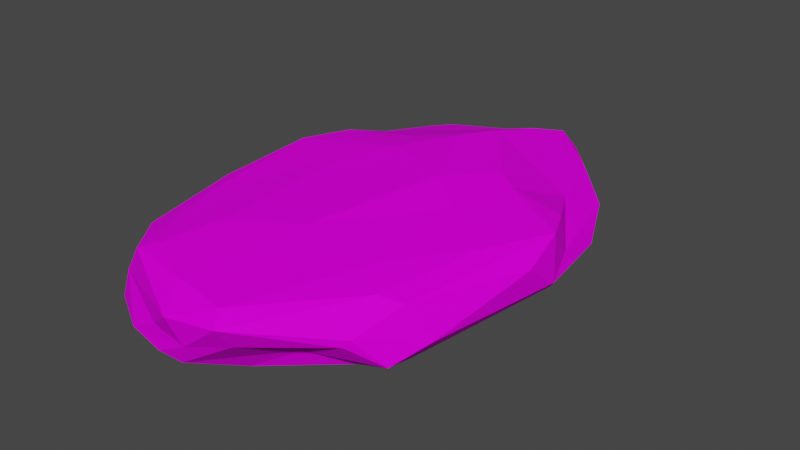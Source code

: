 # Source: Rock007.blend  (saved by Blender 3.1.7; exported with 4.5.12 LTS)
import bpy
from mathutils import Matrix  # noqa: F401  (used for matrix-valued properties, if any)

bpy.ops.wm.read_factory_settings(use_empty=True)
scene = bpy.context.scene
scene.name = 'Scene'

# ---- collections
col_collection = bpy.data.collections.new('Collection'); scene.collection.children.link(col_collection)

# ---- images (referenced by path relative to the original .blend; pixels are not part of the script)
import os
ASSET_DIR = os.environ.get("B2B_ASSET_DIR", "")  # directory of the original .blend (textures are referenced by path, not embedded)
HERE = os.path.dirname(os.path.abspath(__file__))  # packed textures are extracted next to this script under _unpacked/

def load_image(name, relpath, width, height, colorspace="sRGB"):
    """Load a texture the original file referenced (path relative to the .blend, or extracted next to this script)."""
    p = next((c for c in (os.path.join(HERE, relpath), os.path.join(ASSET_DIR, relpath)) if relpath and os.path.exists(c)), "")
    if p:
        img = bpy.data.images.load(p, check_existing=True)
        img.name = name
    else:  # same state as the original file: an image datablock whose file is absent (Cycles renders it pink)
        img = bpy.data.images.new(name, width, height)
        img.source = "FILE"
        img.filepath = "//" + (relpath or name)
    img.colorspace_settings.name = colorspace
    return img
img_t_pallet_png = load_image('T_Pallet.png', 'T_Pallet.png', 1024, 1024, 'sRGB')

# ---- materials (node trees are filled in below, after node groups)
mat_material = bpy.data.materials.new('Material')
mat_material.alpha_threshold = 0.0
mat_material.use_transparent_shadow = False
mat_material.line_color = (0.0, 0.0, 0.0, 1.0)

# ---- material node trees
mat_material.use_nodes = True; mat_material.node_tree.nodes.clear()
_N = mat_material.node_tree.nodes; _L = mat_material.node_tree.links
n0 = _N.new('ShaderNodeOutputMaterial'); n0.name = 'Material Output'; n0.location = (300, 300)
n1 = _N.new('ShaderNodeBsdfPrincipled'); n1.name = 'Principled BSDF'; n1.location = (10, 300)
n1.distribution = 'GGX'
n1.subsurface_method = 'RANDOM_WALK_SKIN'
n1.inputs[2].default_value = 0.6333
n1.inputs[3].default_value = 1.45
n1.inputs[13].default_value = 0.03636
n1.inputs[27].default_value = (0.0, 0.0, 0.0, 1.0)
n1.inputs[28].default_value = 1.0
n2 = _N.new('ShaderNodeTexImage'); n2.name = 'Image Texture'; n2.location = (-300, 220)
n2.image = img_t_pallet_png
n3 = _N.new('ShaderNodeTexCoord'); n3.name = 'Texture Coordinate'; n3.location = (-492, 218)
_L.new(n1.outputs[0], n0.inputs[0])
_L.new(n2.outputs[0], n1.inputs[0])
_L.new(n3.outputs[2], n2.inputs[0])
n0.is_active_output = True

# ---- world
world_world = bpy.data.worlds.new('World'); scene.world = world_world
world_world.use_nodes = True; world_world.node_tree.nodes.clear()
_N = world_world.node_tree.nodes; _L = world_world.node_tree.links
n0 = _N.new('ShaderNodeOutputWorld'); n0.name = 'World Output'; n0.location = (300, 300)
n1 = _N.new('ShaderNodeBackground'); n1.name = 'Background'; n1.location = (10, 300)
n1.inputs[0].default_value = (0.05088, 0.05088, 0.05088, 1.0)
_L.new(n1.outputs[0], n0.inputs[0])
n0.is_active_output = True
world_world.color = (0.05088, 0.05088, 0.05088)
world_world.use_sun_shadow = False
world_world.sun_shadow_jitter_overblur = 0.0

# ---- meshes
me_cube = bpy.data.meshes.new('Cube')
me_cube.from_pydata([(-0.3966, -0.3166, -0.296), (-0.4148, 0.3247, 0.2019), (0.01709, -0.4311, -0.4557), (0.3853, -0.1628, -0.3767), (0.2325, 0.1902, 0.5203), (0.01303, 0.3823, 0.4896), (-0.1519, 0.1536, 0.5206), (0.2959, -0.226, 0.4495), (0.2683, -0.008009, 0.5021), (0.1157, -0.5165, 0.4002), (0.02773, -0.5525, -0.01394), (-0.1033, -0.5448, 0.03227), (-0.3658, -0.4794, -0.1665), (-0.4137, -0.2792, -0.02582), (-0.4704, -0.179, -0.194), (-0.02384, 0.2744, -0.4777), (-0.2277, 0.1142, -0.5418), (0.3027, -0.1285, -0.5434), (0.002287, -0.3235, -0.4893), (0.256, -0.3195, -0.4605), (0.3525, 0.3131, 0.1452), (0.5652, 0.0529, -0.06416), (0.4411, -0.2896, 0.3278), (0.5019, -0.2641, -0.02885), (-0.3391, 0.5216, 0.05277), (0.03984, 0.4347, 0.4068), (0.4024, 0.4036, -0.05552), (0.2722, 0.4046, -0.1338), (-0.4037, 0.4813, 0.03781), (-0.2008, 0.2472, 0.4512), (-0.04804, 0.2832, 0.5342), (-0.4967, 0.1031, 0.3951), (-0.2401, 0.03862, 0.4783), (-0.2064, -0.3128, 0.4824), (-0.2556, -0.4361, 0.4429), (0.000406, -0.2282, 0.4887), (0.2279, -0.4015, -0.1491), (0.3259, -0.3302, -0.3309), (0.09733, -0.4441, -0.3856), (-0.009249, -0.5402, -0.2541), (-0.005902, -0.5709, 0.2846), (-0.06481, -0.4998, 0.4303), (-0.09046, -0.5473, -0.2226), (-0.2113, -0.5381, -0.1576), (-0.182, -0.3703, -0.3717), (-0.3016, -0.4686, 0.3911), (0.3925, -0.3949, 0.1552), (-0.3796, -0.4211, -0.2366), (-0.5085, -0.1254, -0.08271), (-0.395, -0.159, -0.3236), (-0.5099, -0.1189, 0.3199), (-0.4287, -0.2153, 0.3818), (-0.5058, -0.07683, 0.113), (-0.4577, 0.02971, -0.2129), (-0.4646, 0.1316, -0.2938), (-0.4443, 0.1842, -0.3536), (-0.514, 0.1522, 0.236), (-0.4364, 0.2149, 0.3737), (-0.4562, 0.3849, 0.02831), (0.1233, 0.2485, -0.4653), (0.2617, 0.2452, -0.4541), (-0.3216, 0.0928, -0.5392), (0.04004, 0.03328, -0.4695), (-0.1829, -0.2631, -0.4234), (-0.1262, 0.4235, -0.4212), (-0.232, -0.156, -0.4195), (0.495, 0.2703, -0.1662), (0.5126, 0.1486, 0.03541), (0.4837, 0.1549, 0.3546), (0.5415, 0.07423, 0.3935), (0.5629, -0.02988, 0.2401), (0.5467, 0.06303, -0.1457), (0.4454, -0.08104, 0.4291), (0.4468, -0.2762, -0.2305), (0.4513, -0.3452, -0.1587), (0.383, 0.2885, -0.263), (-0.4114, 0.3076, -0.1965), (-0.166, 0.5186, -0.3288), (0.02606, 0.5038, 0.3401), (-0.003416, 0.6072, -0.1507), (-0.03685, 0.4905, -0.4003), (0.148, 0.5418, -0.1455), (0.1264, 0.6016, 0.03272), (0.4048, 0.2834, 0.08015), (0.3085, 0.1538, 0.4819), (0.1202, 0.0723, 0.5753), (0.3706, -0.3111, 0.3791), (0.149, -0.551, 0.3013), (0.1512, -0.515, 0.05955), (-0.3499, -0.4698, 0.1167), (0.3766, -0.4029, 0.08337), (-0.4472, -0.3575, 0.2803), (-0.4864, 0.1995, 0.1266), (-0.3579, 0.2283, -0.4478), (0.2531, 0.08795, -0.5024), (-0.09269, -0.1898, -0.4592), (0.3149, -0.2176, -0.5028), (-0.4172, 0.1069, -0.4738), (0.4644, -0.1523, -0.209), (0.4291, 0.2028, -0.2543), (0.02292, 0.6241, 0.09326), (0.04368, 0.546, -0.3002), (0.06996, 0.6, 0.1981), (0.1651, 0.3815, -0.3692), (0.2457, 0.5034, 0.09902), (-0.1613, 0.5243, 0.1381)], [], [(6, 30, 29), (8, 4, 85), (8, 72, 84), (32, 33, 35), (22, 72, 86), (74, 90, 36), (46, 86, 87), (88, 36, 90), (87, 90, 46), (36, 88, 39), (88, 87, 10), (38, 36, 39), (38, 2, 19), (88, 10, 39), (40, 10, 87), (10, 40, 11), (2, 42, 44), (12, 43, 89), (47, 44, 43), (91, 13, 89), (13, 48, 47), (50, 51, 31), (13, 52, 48), (53, 14, 48), (92, 48, 52), (31, 56, 50), (14, 54, 97), (56, 92, 52), (97, 55, 93), (54, 92, 58), (76, 54, 58), (54, 76, 55), (55, 76, 93), (92, 1, 58), (49, 97, 61), (59, 15, 80), (93, 61, 97), (59, 94, 62), (18, 94, 17), (62, 94, 95), (63, 95, 18), (65, 95, 63), (17, 2, 18), (19, 2, 17), (19, 96, 37), (44, 18, 2), (65, 49, 61), (67, 26, 83), (66, 26, 67), (75, 66, 99), (21, 66, 67), (67, 83, 20), (23, 21, 70), (69, 72, 22), (22, 70, 69), (37, 96, 74), (66, 75, 26), (24, 105, 100), (102, 105, 78), (100, 105, 102), (82, 100, 102), (100, 82, 79), (79, 82, 101), (102, 78, 104), (82, 81, 101), (81, 82, 26), (83, 104, 20), (29, 105, 1), (20, 25, 5), (25, 78, 5), (29, 57, 6), (6, 85, 30), (8, 85, 35), (6, 32, 35), (33, 32, 51), (35, 7, 8), (35, 41, 9), (7, 35, 9), (32, 31, 51), (38, 37, 36), (9, 40, 87), (39, 42, 2), (41, 40, 9), (43, 10, 11), (42, 10, 43), (45, 89, 40), (44, 47, 0), (91, 45, 51), (0, 47, 14), (48, 92, 53), (53, 54, 14), (56, 52, 50), (20, 104, 78, 25), (64, 15, 93), (80, 15, 64), (59, 103, 60), (15, 59, 62), (15, 16, 93), (60, 75, 99), (15, 62, 16), (45, 41, 34), (3, 96, 17), (17, 96, 19), (49, 63, 0), (18, 44, 63), (103, 80, 101), (80, 103, 59), (68, 20, 84), (67, 68, 69), (66, 71, 99), (21, 71, 66), (71, 98, 99), (23, 71, 21), (23, 70, 22), (23, 74, 71), (98, 73, 3), (3, 73, 96), (90, 74, 46), (24, 77, 28), (77, 24, 79), (80, 77, 79), (29, 78, 105), (26, 27, 81), (104, 83, 26), (20, 5, 4), (29, 30, 5), (4, 84, 20), (8, 84, 4), (72, 69, 84), (8, 7, 72), (51, 34, 33), (86, 7, 9), (7, 86, 72), (87, 86, 9), (88, 90, 87), (2, 38, 39), (11, 40, 89), (89, 43, 11), (50, 91, 51), (14, 49, 0), (97, 54, 55), (56, 57, 1), (53, 92, 54), (14, 97, 49), (103, 75, 60), (16, 61, 93), (60, 94, 59), (61, 95, 65), (17, 99, 3), (95, 94, 18), (44, 0, 63), (69, 21, 67), (21, 69, 70), (3, 99, 98), (23, 22, 46), (74, 96, 73), (27, 26, 75), (24, 100, 79), (104, 26, 82, 102), (81, 27, 101), (103, 101, 27), (4, 5, 30, 85), (103, 27, 75), (29, 5, 78), (1, 57, 29), (12, 89, 13, 47), (6, 57, 31), (32, 6, 31), (6, 35, 85), (35, 33, 41), (33, 34, 41), (51, 45, 34), (36, 37, 74), (37, 38, 19), (42, 39, 10), (45, 40, 41), (42, 43, 44), (12, 47, 43), (99, 17, 94, 60), (45, 91, 89), (14, 47, 48), (50, 52, 91), (52, 13, 91), (56, 31, 57), (92, 56, 1), (28, 76, 58), (93, 76, 64), (61, 16, 62, 95), (73, 98, 71, 74), (65, 63, 49), (20, 68, 67), (84, 69, 68), (77, 80, 64, 76), (46, 74, 23), (46, 22, 86), (58, 1, 28), (24, 28, 1), (28, 77, 76), (1, 105, 24), (80, 79, 101)])
_uv = me_cube.uv_layers.new(name='UVMap')
_uv.uv.foreach_set('vector', [0.5436, 0.7324, 0.5436, 0.7326, 0.5435, 0.7325, 0.544, 0.733, 0.5442, 0.733, 0.5441, 0.7331, 0.544, 0.733, 0.5438, 0.7329, 0.5441, 0.7329, 0.5442, 0.7335, 0.5439, 0.7336, 0.5439, 0.7334, 0.5436, 0.733, 0.5438, 0.7329, 0.5437, 0.733, 0.5439, 0.732, 0.5442, 0.7321, 0.5439, 0.7322, 0.5442, 0.7321, 0.5445, 0.7321, 0.5444, 0.7324, 0.5441, 0.7323, 0.5439, 0.7322, 0.5442, 0.7321, 0.5444, 0.7324, 0.5442, 0.7321, 0.5442, 0.7321, 0.5439, 0.7322, 0.5441, 0.7323, 0.5438, 0.7325, 0.5441, 0.7323, 0.5444, 0.7324, 0.5441, 0.7325, 0.5437, 0.7324, 0.5439, 0.7322, 0.5438, 0.7325, 0.5437, 0.7324, 0.5437, 0.7324, 0.5436, 0.7322, 0.5441, 0.7323, 0.5441, 0.7325, 0.5438, 0.7325, 0.5444, 0.7325, 0.5441, 0.7325, 0.5444, 0.7324, 0.5441, 0.7325, 0.5444, 0.7325, 0.5441, 0.7326, 0.5446, 0.7332, 0.5447, 0.733, 0.5448, 0.7332, 0.5449, 0.7329, 0.5448, 0.7329, 0.545, 0.7327, 0.545, 0.733, 0.5448, 0.7332, 0.5448, 0.7329, 0.5446, 0.7338, 0.5444, 0.734, 0.5444, 0.7337, 0.5431, 0.7319, 0.543, 0.732, 0.543, 0.7318, 0.5434, 0.732, 0.5435, 0.732, 0.5434, 0.7322, 0.5431, 0.7319, 0.5432, 0.732, 0.543, 0.732, 0.5429, 0.7321, 0.5429, 0.7319, 0.543, 0.732, 0.5431, 0.7323, 0.543, 0.732, 0.5432, 0.732, 0.5434, 0.7322, 0.5432, 0.7322, 0.5434, 0.732, 0.5429, 0.7319, 0.5428, 0.7322, 0.5426, 0.7322, 0.5432, 0.7322, 0.5431, 0.7323, 0.5432, 0.732, 0.5426, 0.7322, 0.5427, 0.7322, 0.5426, 0.7323, 0.5428, 0.7322, 0.5431, 0.7323, 0.543, 0.7324, 0.5428, 0.7324, 0.5428, 0.7322, 0.543, 0.7324, 0.5428, 0.7322, 0.5428, 0.7324, 0.5427, 0.7322, 0.5427, 0.7322, 0.5428, 0.7324, 0.5426, 0.7323, 0.5431, 0.7323, 0.5432, 0.7324, 0.543, 0.7324, 0.5451, 0.7332, 0.5452, 0.7335, 0.5451, 0.7336, 0.543, 0.7334, 0.5431, 0.7333, 0.5433, 0.7334, 0.5433, 0.733, 0.5431, 0.7329, 0.5432, 0.7329, 0.543, 0.7334, 0.5428, 0.7334, 0.5429, 0.7332, 0.5427, 0.733, 0.5428, 0.7334, 0.5426, 0.7333, 0.5429, 0.7332, 0.5428, 0.7334, 0.5428, 0.733, 0.5449, 0.7333, 0.5448, 0.7334, 0.5447, 0.7333, 0.5449, 0.7333, 0.5448, 0.7334, 0.5449, 0.7333, 0.5445, 0.7336, 0.5446, 0.7332, 0.5447, 0.7333, 0.5444, 0.7334, 0.5446, 0.7332, 0.5445, 0.7336, 0.5436, 0.7322, 0.5436, 0.7321, 0.5438, 0.7321, 0.5448, 0.7332, 0.5447, 0.7333, 0.5446, 0.7332, 0.5449, 0.7333, 0.5451, 0.7332, 0.5451, 0.7336, 0.5448, 0.7324, 0.5447, 0.7321, 0.5448, 0.7322, 0.5446, 0.7323, 0.5447, 0.7321, 0.5448, 0.7324, 0.543, 0.7337, 0.5429, 0.7338, 0.5429, 0.7337, 0.5447, 0.7325, 0.5446, 0.7323, 0.5448, 0.7324, 0.5448, 0.7324, 0.5448, 0.7322, 0.5449, 0.7322, 0.5441, 0.7319, 0.544, 0.7317, 0.5443, 0.7318, 0.5445, 0.7317, 0.5445, 0.7319, 0.5444, 0.732, 0.5444, 0.732, 0.5443, 0.7318, 0.5445, 0.7317, 0.5438, 0.7321, 0.5436, 0.7321, 0.5439, 0.732, 0.5429, 0.7338, 0.543, 0.7337, 0.5431, 0.7338, 0.543, 0.7326, 0.5431, 0.7327, 0.5431, 0.7329, 0.5432, 0.7329, 0.5431, 0.7327, 0.5434, 0.7328, 0.5431, 0.7329, 0.5431, 0.7327, 0.5432, 0.7329, 0.5448, 0.7318, 0.5449, 0.7317, 0.545, 0.7318, 0.5449, 0.7317, 0.5448, 0.7318, 0.5447, 0.7317, 0.5447, 0.7317, 0.5448, 0.7318, 0.5445, 0.7318, 0.545, 0.7318, 0.5451, 0.7318, 0.5448, 0.732, 0.5448, 0.7318, 0.5446, 0.7319, 0.5445, 0.7318, 0.5446, 0.7319, 0.5448, 0.7318, 0.5447, 0.7321, 0.5448, 0.7322, 0.5448, 0.732, 0.5449, 0.7322, 0.5435, 0.7325, 0.5431, 0.7327, 0.5432, 0.7324, 0.5449, 0.7322, 0.5452, 0.7319, 0.5453, 0.7319, 0.5452, 0.7319, 0.5451, 0.7318, 0.5453, 0.7319, 0.5435, 0.7325, 0.5434, 0.7323, 0.5436, 0.7324, 0.5443, 0.7333, 0.5441, 0.7331, 0.5444, 0.7332, 0.544, 0.733, 0.5441, 0.7331, 0.5439, 0.7334, 0.5443, 0.7333, 0.5442, 0.7335, 0.5439, 0.7334, 0.5439, 0.7336, 0.5442, 0.7335, 0.544, 0.7337, 0.5439, 0.7334, 0.5438, 0.7331, 0.544, 0.733, 0.5439, 0.7334, 0.5437, 0.7335, 0.5436, 0.7334, 0.5438, 0.7331, 0.5439, 0.7334, 0.5436, 0.7334, 0.5442, 0.7335, 0.5444, 0.7337, 0.544, 0.7337, 0.5437, 0.7324, 0.5438, 0.7321, 0.5439, 0.7322, 0.5445, 0.7324, 0.5444, 0.7325, 0.5444, 0.7324, 0.5446, 0.733, 0.5447, 0.733, 0.5446, 0.7332, 0.5445, 0.7325, 0.5444, 0.7325, 0.5445, 0.7324, 0.544, 0.7327, 0.5441, 0.7325, 0.5441, 0.7326, 0.5439, 0.7326, 0.5441, 0.7325, 0.544, 0.7327, 0.5445, 0.7327, 0.5442, 0.7327, 0.5444, 0.7325, 0.5448, 0.7332, 0.545, 0.733, 0.545, 0.7331, 0.5434, 0.7318, 0.5436, 0.7318, 0.5435, 0.732, 0.545, 0.7331, 0.545, 0.733, 0.5452, 0.7331, 0.543, 0.732, 0.5431, 0.7323, 0.5429, 0.7321, 0.5429, 0.7321, 0.5428, 0.7322, 0.5429, 0.7319, 0.5432, 0.7322, 0.5432, 0.732, 0.5434, 0.732, 0.5449, 0.7322, 0.5448, 0.732, 0.5451, 0.7318, 0.5452, 0.7319, 0.5433, 0.7333, 0.5431, 0.7333, 0.5433, 0.733, 0.5433, 0.7334, 0.5431, 0.7333, 0.5433, 0.7333, 0.543, 0.7334, 0.5431, 0.7335, 0.5429, 0.7335, 0.5431, 0.7333, 0.543, 0.7334, 0.5429, 0.7332, 0.5431, 0.7333, 0.5431, 0.733, 0.5433, 0.733, 0.5429, 0.7335, 0.543, 0.7337, 0.5429, 0.7337, 0.5431, 0.7333, 0.5429, 0.7332, 0.5431, 0.733, 0.5438, 0.7337, 0.5437, 0.7335, 0.5438, 0.7337, 0.5437, 0.732, 0.5436, 0.7321, 0.5436, 0.732, 0.5445, 0.7336, 0.5444, 0.7335, 0.5444, 0.7334, 0.5451, 0.7332, 0.5449, 0.7333, 0.545, 0.7331, 0.5447, 0.7333, 0.5448, 0.7332, 0.5449, 0.7333, 0.5431, 0.7335, 0.5433, 0.7334, 0.5433, 0.7335, 0.5433, 0.7334, 0.5431, 0.7335, 0.543, 0.7334, 0.5451, 0.7324, 0.5449, 0.7322, 0.5452, 0.7323, 0.5448, 0.7324, 0.5451, 0.7324, 0.5451, 0.7325, 0.5429, 0.7338, 0.5428, 0.7337, 0.5429, 0.7337, 0.5447, 0.7325, 0.5446, 0.7325, 0.5446, 0.7323, 0.5428, 0.7337, 0.5426, 0.7336, 0.5429, 0.7337, 0.5441, 0.7319, 0.544, 0.7317, 0.544, 0.7317, 0.5441, 0.7319, 0.5443, 0.7318, 0.5444, 0.732, 0.5441, 0.7319, 0.5439, 0.732, 0.544, 0.7317, 0.5439, 0.7319, 0.5439, 0.732, 0.5437, 0.732, 0.5437, 0.732, 0.5439, 0.732, 0.5436, 0.7321, 0.5442, 0.7321, 0.5439, 0.732, 0.5442, 0.7321, 0.543, 0.7326, 0.5427, 0.7326, 0.543, 0.7325, 0.5427, 0.7326, 0.543, 0.7326, 0.5429, 0.7328, 0.5433, 0.7334, 0.5434, 0.7333, 0.5435, 0.7335, 0.5435, 0.7325, 0.5434, 0.7328, 0.5431, 0.7327, 0.5431, 0.7338, 0.5432, 0.7337, 0.5433, 0.7336, 0.5448, 0.732, 0.5448, 0.7322, 0.5447, 0.7321, 0.5449, 0.7322, 0.5453, 0.7319, 0.5453, 0.7322, 0.5435, 0.7325, 0.5436, 0.7326, 0.5435, 0.7327, 0.5453, 0.7322, 0.5452, 0.7323, 0.5449, 0.7322, 0.544, 0.733, 0.5441, 0.7329, 0.5442, 0.733, 0.5438, 0.7329, 0.5439, 0.7327, 0.5441, 0.7329, 0.544, 0.733, 0.5438, 0.7331, 0.5438, 0.7329, 0.544, 0.7337, 0.5438, 0.7337, 0.5439, 0.7336, 0.5437, 0.733, 0.5438, 0.7331, 0.5436, 0.7334, 0.5438, 0.7331, 0.5437, 0.733, 0.5438, 0.7329, 0.5444, 0.7324, 0.5445, 0.7321, 0.5445, 0.7324, 0.5441, 0.7323, 0.5442, 0.7321, 0.5444, 0.7324, 0.5437, 0.7324, 0.5437, 0.7324, 0.5438, 0.7325, 0.5441, 0.7326, 0.5444, 0.7325, 0.5442, 0.7327, 0.5442, 0.7327, 0.544, 0.7327, 0.5441, 0.7326, 0.5434, 0.732, 0.5434, 0.7318, 0.5435, 0.732, 0.5452, 0.7331, 0.5451, 0.7332, 0.545, 0.7331, 0.5426, 0.7322, 0.5428, 0.7322, 0.5427, 0.7322, 0.5432, 0.7322, 0.5434, 0.7323, 0.5432, 0.7324, 0.5429, 0.7321, 0.5431, 0.7323, 0.5428, 0.7322, 0.5452, 0.7331, 0.5452, 0.7335, 0.5451, 0.7332, 0.5431, 0.7335, 0.543, 0.7337, 0.5429, 0.7335, 0.5431, 0.733, 0.5431, 0.7329, 0.5433, 0.733, 0.5429, 0.7335, 0.5428, 0.7334, 0.543, 0.7334, 0.5451, 0.7336, 0.5448, 0.7334, 0.5449, 0.7333, 0.5426, 0.7333, 0.5429, 0.7337, 0.5426, 0.7334, 0.5428, 0.733, 0.5428, 0.7334, 0.5427, 0.733, 0.5448, 0.7332, 0.545, 0.7331, 0.5449, 0.7333, 0.5451, 0.7325, 0.5447, 0.7325, 0.5448, 0.7324, 0.5447, 0.7325, 0.5451, 0.7325, 0.545, 0.7326, 0.5426, 0.7334, 0.5429, 0.7337, 0.5426, 0.7336, 0.5441, 0.7319, 0.5444, 0.732, 0.5442, 0.7321, 0.5439, 0.732, 0.5436, 0.7321, 0.5439, 0.732, 0.5432, 0.7337, 0.5431, 0.7338, 0.543, 0.7337, 0.543, 0.7326, 0.5431, 0.7329, 0.5429, 0.7328, 0.5448, 0.732, 0.5447, 0.7321, 0.5448, 0.7318, 0.545, 0.7318, 0.5433, 0.7336, 0.5432, 0.7337, 0.5433, 0.7335, 0.5448, 0.7338, 0.5446, 0.734, 0.5446, 0.7337, 0.5442, 0.733, 0.5444, 0.7331, 0.5444, 0.7332, 0.5441, 0.7331, 0.5448, 0.7338, 0.5446, 0.7337, 0.5448, 0.7336, 0.5435, 0.7325, 0.5435, 0.7327, 0.5434, 0.7328, 0.5432, 0.7324, 0.5434, 0.7323, 0.5435, 0.7325, 0.5431, 0.7317, 0.5433, 0.7318, 0.5431, 0.7319, 0.543, 0.7318, 0.5443, 0.7333, 0.5444, 0.7336, 0.5444, 0.7337, 0.5442, 0.7335, 0.5443, 0.7333, 0.5444, 0.7337, 0.5443, 0.7333, 0.5439, 0.7334, 0.5441, 0.7331, 0.5439, 0.7334, 0.5439, 0.7336, 0.5437, 0.7335, 0.5439, 0.7336, 0.5438, 0.7337, 0.5437, 0.7335, 0.544, 0.7337, 0.5438, 0.7337, 0.5438, 0.7337, 0.5439, 0.7322, 0.5438, 0.7321, 0.5439, 0.732, 0.5438, 0.7321, 0.5437, 0.7324, 0.5436, 0.7322, 0.5439, 0.7326, 0.5438, 0.7325, 0.5441, 0.7325, 0.5445, 0.7327, 0.5444, 0.7325, 0.5445, 0.7325, 0.5447, 0.733, 0.5448, 0.7329, 0.5448, 0.7332, 0.5449, 0.7329, 0.545, 0.733, 0.5448, 0.7329, 0.5429, 0.7337, 0.5426, 0.7333, 0.5428, 0.7334, 0.5429, 0.7335, 0.5445, 0.7336, 0.5446, 0.7338, 0.5444, 0.7337, 0.5452, 0.7331, 0.545, 0.733, 0.5452, 0.7331, 0.5434, 0.732, 0.5432, 0.732, 0.5434, 0.7318, 0.5446, 0.7341, 0.5444, 0.734, 0.5446, 0.7338, 0.5432, 0.7322, 0.5434, 0.7322, 0.5434, 0.7323, 0.5431, 0.7323, 0.5432, 0.7322, 0.5432, 0.7324, 0.543, 0.7325, 0.5428, 0.7324, 0.543, 0.7324, 0.5426, 0.7323, 0.5428, 0.7324, 0.5426, 0.7326, 0.5431, 0.7329, 0.5431, 0.733, 0.5429, 0.7332, 0.5428, 0.733, 0.5439, 0.732, 0.5439, 0.7319, 0.544, 0.7317, 0.5439, 0.732, 0.5449, 0.7333, 0.5449, 0.7333, 0.5451, 0.7332, 0.5449, 0.7322, 0.5451, 0.7324, 0.5448, 0.7324, 0.5452, 0.7323, 0.5451, 0.7325, 0.5451, 0.7324, 0.5434, 0.7333, 0.5433, 0.7334, 0.5433, 0.7333, 0.5435, 0.7331, 0.5442, 0.7321, 0.5439, 0.732, 0.5441, 0.7319, 0.5442, 0.7321, 0.5444, 0.732, 0.5445, 0.7321, 0.543, 0.7324, 0.5432, 0.7324, 0.543, 0.7325, 0.543, 0.7326, 0.543, 0.7325, 0.5432, 0.7324, 0.543, 0.7325, 0.5427, 0.7326, 0.5428, 0.7324, 0.5432, 0.7324, 0.5431, 0.7327, 0.543, 0.7326, 0.5433, 0.7334, 0.5435, 0.7335, 0.5433, 0.7335])
me_cube.materials.append(mat_material)
me_cube.use_remesh_preserve_volume = False
me_cube.use_remesh_preserve_attributes = False
me_cube.use_mirror_vertex_groups = False
me_cube.update()

# ---- objects
ob_stone = bpy.data.objects.new('Stone', me_cube)

# ---- transforms, parenting, visibility, modifiers, constraints
ob_stone.location = (0.0, 0.0, 0.0)
ob_stone.scale = (2.21, 3.324, 0.6772)
ob_stone.lock_rotations_4d = False
ob_stone.empty_display_type = 'ARROWS'
ob_stone.lineart.crease_threshold = 0.0

# ---- collection membership
col_collection.objects.link(ob_stone)

# ---- scene / render settings (as saved in the file)
scene.frame_start = 1; scene.frame_end = 250; scene.frame_set(1)
scene.render.engine = 'BLENDER_EEVEE_NEXT'
scene.cycles.sampling_pattern = 'TABULATED_SOBOL'
scene.cycles.use_light_tree = False
scene.view_settings.view_transform = 'Filmic'
bpy.context.view_layer.update()

# ---- added for rendering (the .blend has no active camera and no usable light): camera, sun
cam_auto = bpy.data.cameras.new('AutoCamera')
cam_auto.lens = 50.0
cam_auto.sensor_width = 36.0
cam_auto.clip_end = 1000.0
ob_auto_camera = bpy.data.objects.new('AutoCamera', cam_auto)
scene.collection.objects.link(ob_auto_camera)
ob_auto_camera.location = (4.39989, -5.12348, 3.48547)
ob_auto_camera.rotation_euler = (1.09748, -7.21219e-08, 0.694738)
scene.camera = ob_auto_camera
light_auto_sun = bpy.data.lights.new('AutoSun', 'SUN')
light_auto_sun.energy = 3.0
light_auto_sun.angle = 0.0523599
ob_auto_sun = bpy.data.objects.new('AutoSun', light_auto_sun)
scene.collection.objects.link(ob_auto_sun)
ob_auto_sun.rotation_euler = (0.872665, 0.174533, 0.523599)
bpy.context.view_layer.update()
